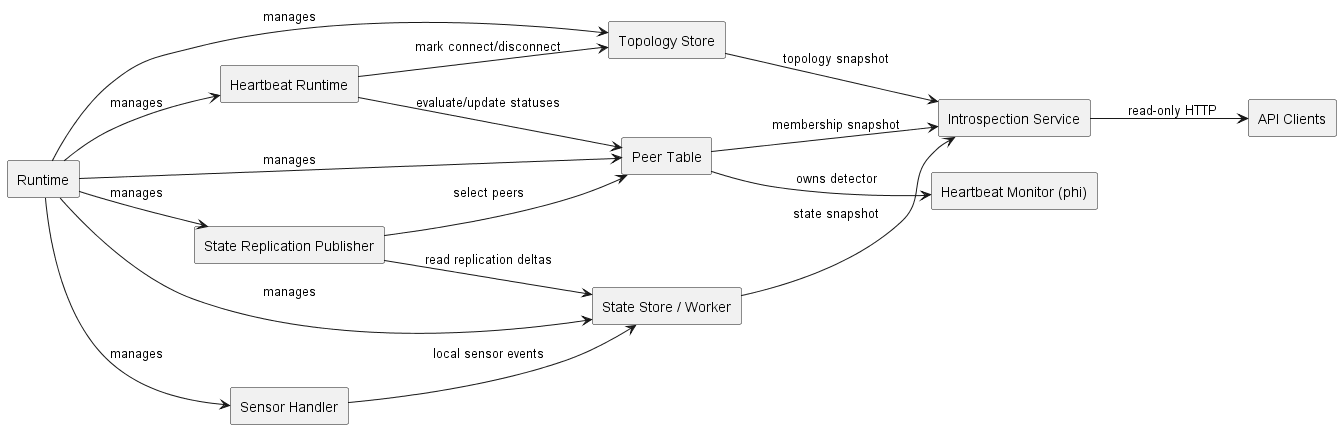

The diagram above was rendered by PlantUML. Its source (embedded in the PNG):
@startuml
left to right direction

rectangle "Runtime" as runtime
rectangle "Sensor Handler" as sensor_handler
rectangle "State Store / Worker" as state
rectangle "State Replication Publisher" as publisher
rectangle "Heartbeat Runtime" as hb_runtime
rectangle "Peer Table" as peer_table
rectangle "Heartbeat Monitor (phi)" as hb_monitor
rectangle "Topology Store" as topology
rectangle "Introspection Service" as introspection
rectangle "API Clients" as api

runtime --> sensor_handler : manages
runtime --> state : manages
runtime --> publisher : manages
runtime --> hb_runtime : manages
runtime --> peer_table : manages
runtime --> topology : manages

sensor_handler --> state : local sensor events
publisher --> state : read replication deltas
publisher --> peer_table : select peers
hb_runtime --> peer_table : evaluate/update statuses
peer_table --> hb_monitor : owns detector
hb_runtime --> topology : mark connect/disconnect

state --> introspection : state snapshot
peer_table --> introspection : membership snapshot
topology --> introspection : topology snapshot
introspection --> api : read-only HTTP
@enduml